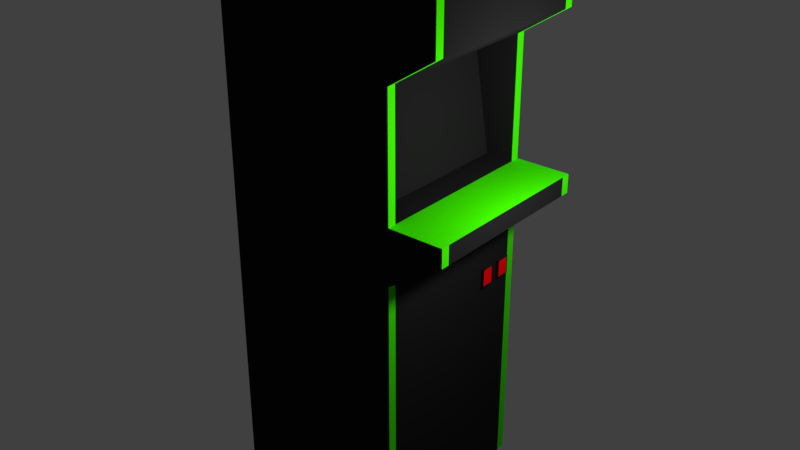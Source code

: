 # Source: arcade2_p2.blend  (saved by Blender 2.79.0; exported with 4.5.12 LTS)
import bpy
from mathutils import Matrix  # noqa: F401  (used for matrix-valued properties, if any)

bpy.ops.wm.read_factory_settings(use_empty=True)
scene = bpy.context.scene
scene.name = 'Scene'

# ---- collections
col_collection_1 = bpy.data.collections.new('Collection 1'); scene.collection.children.link(col_collection_1)

# ---- materials (node trees are filled in below, after node groups)
mat_material_001 = bpy.data.materials.new('Material.001')
mat_material_001.alpha_threshold = 0.0
mat_material_001.use_transparent_shadow = False
mat_material_001.diffuse_color = (0.01341, 0.01341, 0.01341, 1.0)
mat_material_001.roughness = 0.5
mat_material_002 = bpy.data.materials.new('Material.002')
mat_material_002.alpha_threshold = 0.0
mat_material_002.use_transparent_shadow = False
mat_material_002.diffuse_color = (0.04535, 0.8, 0.0, 1.0)
mat_material_002.roughness = 0.5
mat_material_003 = bpy.data.materials.new('Material.003')
mat_material_003.alpha_threshold = 0.0
mat_material_003.use_transparent_shadow = False
mat_material_003.diffuse_color = (1.0, 0.0, 0.004166, 1.0)
mat_material_003.roughness = 0.5

# ---- material node trees

# ---- world
world_world = bpy.data.worlds.new('World'); scene.world = world_world
world_world.color = (0.05088, 0.05088, 0.05088)
world_world.use_sun_shadow = False
world_world.sun_shadow_jitter_overblur = 0.0
world_world.cycles.sampling_method = 'MANUAL'

# ---- lights
light_point = bpy.data.lights.new('Point', 'POINT')
light_point.transmission_factor = 0.0
light_point.energy = 100.0
light_point.shadow_buffer_clip_start = 0.5
light_point.shadow_soft_size = 0.1
light_point.shadow_maximum_resolution = 0.006
light_point.use_absolute_resolution = True

# ---- meshes
me_cube_004 = bpy.data.meshes.new('Cube.004')
me_cube_004.from_pydata([(0.6972, 0.9, 3.607), (0.5078, 0.9, 4.791), (0.6972, -0.905, 3.607), (0.5078, -0.905, 4.791)], [], [(2, 0, 1, 3)])
me_cube_004.materials.append(mat_material_001)
me_cube_004.materials.append(mat_material_002)
me_cube_004.materials.append(mat_material_003)
me_cube_004.use_remesh_preserve_volume = False
me_cube_004.use_remesh_preserve_attributes = False
me_cube_004.use_mirror_vertex_groups = False
me_cube_004.update()
me_cube_001 = bpy.data.meshes.new('Cube.001')
me_cube_001.from_pydata([(1.036, 0.4405, 2.358), (1.036, 0.4405, 2.565), (1.036, 0.5959, 2.358), (1.036, 0.5959, 2.565), (1.036, 0.6996, 2.358), (1.036, 0.6996, 2.565), (1.036, 0.855, 2.358), (1.036, 0.855, 2.565), (-1.0, -1.0, 0.0), (-1.0, -1.0, 3.0), (-1.0, 1.0, 0.0), (-1.0, 1.0, 3.0), (1.0, -1.0, 0.0), (1.0, -1.0, 3.0), (1.0, 1.0, 0.0), (1.0, 1.0, 3.0), (-1.0, -1.0, 3.4), (-1.0, 1.0, 3.4), (1.6, -1.0, 3.4), (1.6, 1.0, 3.4), (-1.0, -1.0, 3.6), (-1.0, 1.0, 3.6), (1.6, -1.0, 3.6), (1.6, 1.0, 3.6), (1.0, -1.0, 3.4), (1.0, -1.0, 3.6), (1.0, 1.0, 3.6), (1.0, 1.0, 3.4), (-1.0, -1.0, 4.917), (-1.0, 1.0, 4.917), (1.0, -1.0, 4.917), (1.0, 1.0, 4.917), (-1.0, -1.0, 5.243), (-1.0, 1.0, 5.243), (1.5, -1.0, 5.243), (1.5, 1.0, 5.243), (-1.0, -1.0, 5.844), (-1.0, 1.0, 5.844), (1.5, -1.0, 5.844), (1.5, 1.0, 5.844), (-1.0, -1.0, 6.021), (-1.0, 1.0, 6.021), (0.9, -1.0, 6.021), (0.9, 1.0, 6.021), (-1.0, 0.9, 0.0), (-1.0, 0.9, 3.0), (1.0, 0.9, 0.0), (1.0, 0.9, 3.0), (-1.0, 0.9, 3.4), (1.6, 0.9, 3.4), (-1.0, 0.9, 3.6), (1.6, 0.9, 3.6), (1.0, 0.9, 3.6), (-1.0, 0.9, 4.917), (1.0, 0.9, 4.917), (-1.0, 0.9, 5.243), (1.5, 0.9, 5.243), (-1.0, 0.9, 5.844), (1.5, 0.9, 5.844), (-1.0, 0.9, 6.021), (0.9, 0.9, 6.021), (-1.0, -0.905, 0.0), (1.0, -0.905, 3.0), (1.6, -0.905, 3.4), (1.6, -0.905, 3.6), (-1.0, -0.905, 3.0), (1.0, -0.905, 0.0), (-1.0, -0.905, 3.4), (-1.0, -0.905, 3.6), (1.0, -0.905, 3.6), (-1.0, -0.905, 4.917), (1.0, -0.905, 4.917), (-1.0, -0.905, 5.243), (1.5, -0.905, 5.243), (-1.0, -0.905, 5.844), (1.5, -0.905, 5.844), (-1.0, -0.905, 6.021), (0.9, -0.905, 6.021), (0.6972, 0.9, 3.607), (0.5078, 0.9, 4.791), (0.6972, -0.905, 3.607), (0.5078, -0.905, 4.791), (1.0, 0.5959, 2.565), (1.0, 0.4405, 2.565), (1.0, 0.4405, 2.358), (1.0, 0.5959, 2.358), (1.0, 0.855, 2.565), (1.0, 0.6996, 2.358), (1.0, 0.6996, 2.565), (1.0, 0.855, 2.358), (1.036, 0.5881, 2.555), (1.036, 0.5881, 2.368), (1.036, 0.4483, 2.368), (1.036, 0.4483, 2.555), (1.036, 0.8472, 2.555), (1.036, 0.8472, 2.368), (1.036, 0.7073, 2.368), (1.036, 0.7073, 2.555), (1.029, 0.5881, 2.555), (1.029, 0.5881, 2.368), (1.029, 0.4483, 2.368), (1.029, 0.4483, 2.555), (1.029, 0.8472, 2.555), (1.029, 0.8472, 2.368), (1.029, 0.7073, 2.368), (1.029, 0.7073, 2.555)], [], [(3, 1, 93, 90), (0, 1, 83, 84), (3, 82, 83, 1), (7, 5, 97, 94), (4, 5, 88, 87), (7, 86, 88, 5), (44, 45, 11, 10), (10, 11, 15, 14), (66, 62, 13, 12), (12, 13, 9, 8), (61, 66, 12, 8), (9, 13, 24, 16), (49, 19, 23, 51), (15, 27, 19), (47, 15, 19, 49), (65, 9, 16, 67), (64, 69, 25, 22), (67, 16, 20, 68), (16, 24, 25, 20), (19, 27, 26, 23), (24, 13, 18), (25, 24, 18, 22), (26, 27, 17, 21), (27, 15, 11, 17), (68, 20, 28, 70), (54, 31, 35, 56), (52, 26, 31, 54), (20, 25, 30, 28), (26, 21, 29, 31), (35, 33, 37, 39), (28, 30, 34, 32), (31, 29, 33, 35), (70, 28, 32, 72), (39, 37, 41, 43), (72, 32, 36, 74), (56, 35, 39, 58), (32, 34, 38, 36), (60, 43, 41, 59), (74, 36, 40, 76), (58, 39, 43, 60), (36, 38, 42, 40), (75, 58, 60, 77), (37, 57, 59, 41), (77, 60, 59, 76), (73, 56, 58, 75), (33, 55, 57, 37), (29, 53, 55, 33), (54, 71, 81, 79), (71, 54, 56, 73), (21, 50, 53, 29), (17, 48, 50, 21), (23, 26, 52, 51), (11, 45, 48, 17), (62, 47, 49, 63), (63, 49, 51, 64), (10, 14, 46, 44), (14, 15, 47, 46), (61, 65, 45, 44), (8, 9, 65, 61), (18, 63, 64, 22), (13, 62, 63, 18), (30, 71, 73, 34), (25, 69, 71, 30), (34, 73, 75, 38), (42, 77, 76, 40), (38, 75, 77, 42), (57, 74, 76, 59), (55, 72, 74, 57), (53, 70, 72, 55), (50, 68, 70, 53), (48, 67, 68, 50), (51, 52, 69, 64), (45, 65, 67, 48), (44, 46, 66, 61), (46, 47, 86, 89, 87, 85, 84, 62, 66), (69, 52, 78, 80), (71, 69, 80, 81), (52, 54, 79, 78), (89, 86, 7, 6), (62, 84, 83, 82, 85, 87, 88, 86, 47), (85, 82, 3, 2), (87, 89, 6, 4), (84, 85, 2, 0), (97, 96, 104, 105), (2, 3, 90, 91), (1, 0, 92, 93), (0, 2, 91, 92), (90, 93, 101, 98), (6, 7, 94, 95), (5, 4, 96, 97), (4, 6, 95, 96), (99, 98, 101, 100), (103, 102, 105, 104), (91, 90, 98, 99), (96, 95, 103, 104), (93, 92, 100, 101), (92, 91, 99, 100), (94, 97, 105, 102), (95, 94, 102, 103)])
me_cube_001.polygons.foreach_set('material_index', [0, 0, 0, 0, 0, 0, 1, 0, 1, 0, 1, 0, 1, 0, 1, 1, 1, 1, 0, 0, 0, 0, 0, 0, 1, 1, 1, 0, 0, 0, 0, 0, 1, 0, 1, 1, 0, 1, 1, 1, 0, 0, 1, 0, 0, 1, 1, 0, 0, 1, 1, 1, 1, 0, 0, 1, 1, 0, 1, 1, 1, 1, 1, 1, 1, 1, 0, 0, 0, 0, 0, 1, 0, 0, 0, 0, 0, 0, 0, 0, 0, 0, 0, 0, 0, 0, 0, 0, 0, 0, 0, 2, 2, 0, 0, 0, 0, 0, 0])
_uv = me_cube_001.uv_layers.new(name='UVMap')
_uv.uv.foreach_set('vector', [0.5077, 0.1217, 0.5103, 0.1277, 0.5107, 0.1263, 0.5085, 0.1229, 0.5157, 0.1267, 0.5103, 0.1277, 0.5105, 0.1284, 0.5167, 0.1269, 0.5077, 0.1217, 0.5071, 0.1205, 0.5105, 0.1284, 0.5103, 0.1277, 0.4993, 0.1183, 0.5037, 0.1202, 0.504, 0.12, 0.4994, 0.119, 0.5089, 0.1263, 0.5037, 0.1202, 0.504, 0.1198, 0.5108, 0.1271, 0.4993, 0.1183, 0.4988, 0.1172, 0.504, 0.1198, 0.5037, 0.1202, 0.03775, 0.08075, 0.1711, 0.03369, 0.1723, 0.03984, 0.04282, 0.08401, 0.8542, 0.07916, 0.8542, 0.2534, 0.7381, 0.2534, 0.7381, 0.07916, 0.1042, 0.3784, 0.2069, 0.3223, 0.2096, 0.3258, 0.1078, 0.3803, 0.01239, 0.7346, 0.1544, 0.6576, 0.1455, 0.8349, 0.02838, 0.8142, 0.1175, 0.4414, 0.1042, 0.3784, 0.1078, 0.3803, 0.1199, 0.439, 0.1538, 0.8369, 0.1626, 0.6597, 0.2034, 0.665, 0.1818, 0.8404, 0.194, 0.1946, 0.1918, 0.1874, 0.2068, 0.1863, 0.2083, 0.192, 0.7381, 0.2534, 0.7381, 0.2766, 0.7032, 0.2766, 0.1538, 0.2117, 0.1533, 0.2067, 0.1918, 0.1874, 0.194, 0.1946, 0.2033, 0.4561, 0.2039, 0.4529, 0.2238, 0.4553, 0.223, 0.4605, 0.2541, 0.2841, 0.2848, 0.2689, 0.2857, 0.275, 0.257, 0.2898, 0.223, 0.4605, 0.2238, 0.4553, 0.2371, 0.4574, 0.2359, 0.4626, 0.1921, 0.8425, 0.2137, 0.6671, 0.2321, 0.6686, 0.2108, 0.8456, 0.7032, 0.2766, 0.7381, 0.2766, 0.7381, 0.2882, 0.7032, 0.2882, 0.2224, 0.6034, 0.1405, 0.5927, 0.229, 0.508, 0.272, 0.6148, 0.2349, 0.6117, 0.2414, 0.5163, 0.2861, 0.4973, 0.7381, 0.2882, 0.7381, 0.2766, 0.8542, 0.2766, 0.8542, 0.2882, 0.7381, 0.2766, 0.7381, 0.2534, 0.8542, 0.2534, 0.8542, 0.2766, 0.2359, 0.4626, 0.2371, 0.4574, 0.3015, 0.4717, 0.3003, 0.477, 0.321, 0.17, 0.3225, 0.1639, 0.3496, 0.1817, 0.3483, 0.1869, 0.2389, 0.1767, 0.2372, 0.1707, 0.3225, 0.1639, 0.321, 0.17, 0.2191, 0.8559, 0.2404, 0.6789, 0.3793, 0.6825, 0.31, 0.8757, 0.7381, 0.2882, 0.8542, 0.2882, 0.8542, 0.3647, 0.7381, 0.3647, 0.709, 0.3837, 0.8542, 0.3837, 0.8542, 0.4186, 0.709, 0.4186, 0.3182, 0.8901, 0.3876, 0.697, 0.4377, 0.6678, 0.3494, 0.8983, 0.7381, 0.3647, 0.8542, 0.3647, 0.8542, 0.3837, 0.709, 0.3837, 0.3003, 0.477, 0.3015, 0.4717, 0.3236, 0.4775, 0.3221, 0.483, 0.709, 0.4186, 0.8542, 0.4186, 0.8542, 0.4288, 0.7439, 0.4288, 0.3221, 0.483, 0.3236, 0.4775, 0.3548, 0.4844, 0.3549, 0.4906, 0.3483, 0.1869, 0.3496, 0.1817, 0.3808, 0.18, 0.3847, 0.1864, 0.6843, 0.7161, 0.7506, 0.543, 0.7775, 0.5782, 0.7173, 0.7235, 0.401, 0.1475, 0.3939, 0.1463, 0.3727, 0.038, 0.378, 0.03331, 0.3549, 0.4906, 0.3548, 0.4844, 0.3674, 0.4836, 0.3706, 0.49, 0.3847, 0.1864, 0.3808, 0.18, 0.3939, 0.1463, 0.401, 0.1475, 0.663, 0.9359, 0.7232, 0.7906, 0.7214, 0.8291, 0.6763, 0.9355, 0.572, 0.8839, 0.5043, 0.8821, 0.4993, 0.8565, 0.5784, 0.8587, 0.3624, 0.03558, 0.3643, 0.02762, 0.378, 0.03331, 0.3727, 0.038, 0.5784, 0.8587, 0.4993, 0.8565, 0.496, 0.767, 0.5844, 0.7681, 0.5657, 0.9044, 0.5095, 0.9028, 0.5043, 0.8821, 0.572, 0.8839, 0.3194, 0.03432, 0.3192, 0.02762, 0.3643, 0.02762, 0.3624, 0.03558, 0.2992, 0.03597, 0.2987, 0.02943, 0.3192, 0.02762, 0.3194, 0.03432, 0.5148, 0.9197, 0.5595, 0.9209, 0.553, 0.9259, 0.521, 0.925, 0.5595, 0.9209, 0.5148, 0.9197, 0.5095, 0.9028, 0.5657, 0.9044, 0.2099, 0.03737, 0.2097, 0.03088, 0.2987, 0.02943, 0.2992, 0.03597, 0.1971, 0.03767, 0.1967, 0.03128, 0.2097, 0.03088, 0.2099, 0.03737, 0.2068, 0.1863, 0.2372, 0.1707, 0.2389, 0.1767, 0.2083, 0.192, 0.1723, 0.03984, 0.1711, 0.03369, 0.1967, 0.03128, 0.1971, 0.03767, 0.5951, 0.09098, 0.4949, 0.09209, 0.4945, 0.05208, 0.5946, 0.05097, 0.5946, 0.05097, 0.4945, 0.05208, 0.4944, 0.04099, 0.5945, 0.03987, 0.04282, 0.08401, 0.04202, 0.1653, 0.03763, 0.1686, 0.03775, 0.08075, 0.04202, 0.1653, 0.1533, 0.2067, 0.1538, 0.2117, 0.03763, 0.1686, 0.5964, 0.3903, 0.5964, 0.5834, 0.4811, 0.5831, 0.4827, 0.3888, 0.1199, 0.439, 0.2039, 0.4529, 0.2033, 0.4561, 0.1175, 0.4414, 0.2412, 0.2966, 0.238, 0.291, 0.2541, 0.2841, 0.257, 0.2898, 0.2096, 0.3258, 0.2069, 0.3223, 0.238, 0.291, 0.2412, 0.2966, 0.3605, 0.2788, 0.364, 0.2731, 0.3927, 0.3085, 0.3871, 0.3129, 0.2857, 0.275, 0.2848, 0.2689, 0.364, 0.2731, 0.3605, 0.2788, 0.3871, 0.3129, 0.3927, 0.3085, 0.4189, 0.3445, 0.4124, 0.3465, 0.41, 0.3831, 0.4165, 0.3849, 0.3706, 0.49, 0.3674, 0.4836, 0.4124, 0.3465, 0.4189, 0.3445, 0.4165, 0.3849, 0.41, 0.3831, 0.4924, 0.7575, 0.5878, 0.7579, 0.5844, 0.7681, 0.496, 0.767, 0.489, 0.7239, 0.5909, 0.7238, 0.5878, 0.7579, 0.4924, 0.7575, 0.486, 0.7042, 0.5934, 0.7038, 0.5909, 0.7238, 0.489, 0.7239, 0.4835, 0.6231, 0.5947, 0.6227, 0.5934, 0.7038, 0.486, 0.7042, 0.4821, 0.6096, 0.5957, 0.6095, 0.5947, 0.6227, 0.4835, 0.6231, 0.2083, 0.192, 0.2389, 0.1767, 0.2848, 0.2689, 0.2541, 0.2841, 0.4811, 0.5831, 0.5964, 0.5834, 0.5957, 0.6095, 0.4821, 0.6096, 0.4827, 0.3888, 0.4867, 0.2656, 0.5955, 0.267, 0.5964, 0.3903, 0.4867, 0.2656, 0.4949, 0.09209, 0.4988, 0.1172, 0.4962, 0.1278, 0.5108, 0.1271, 0.5115, 0.1263, 0.5167, 0.1269, 0.5951, 0.09098, 0.5955, 0.267, 0.5549, 0.9477, 0.5179, 0.9467, 0.521, 0.9439, 0.552, 0.9448, 0.5595, 0.9209, 0.5549, 0.9477, 0.552, 0.9448, 0.553, 0.9259, 0.5179, 0.9467, 0.5148, 0.9197, 0.521, 0.925, 0.521, 0.9439, 0.4962, 0.1278, 0.4988, 0.1172, 0.4993, 0.1183, 0.4978, 0.1268, 0.5951, 0.09098, 0.5167, 0.1269, 0.5105, 0.1284, 0.5071, 0.1205, 0.5115, 0.1263, 0.5108, 0.1271, 0.504, 0.1198, 0.4988, 0.1172, 0.4949, 0.09209, 0.5115, 0.1263, 0.5071, 0.1205, 0.5077, 0.1217, 0.5117, 0.126, 0.5108, 0.1271, 0.4962, 0.1278, 0.4978, 0.1268, 0.5089, 0.1263, 0.5167, 0.1269, 0.5115, 0.1263, 0.5117, 0.126, 0.5157, 0.1267, 0.504, 0.12, 0.5074, 0.126, 0.5064, 0.126, 0.5043, 0.1196, 0.5117, 0.126, 0.5077, 0.1217, 0.5085, 0.1229, 0.5116, 0.1263, 0.5103, 0.1277, 0.5157, 0.1267, 0.5146, 0.1264, 0.5107, 0.1263, 0.5157, 0.1267, 0.5117, 0.126, 0.5116, 0.1263, 0.5146, 0.1264, 0.5085, 0.1229, 0.5107, 0.1263, 0.511, 0.1251, 0.5091, 0.1239, 0.4978, 0.1268, 0.4993, 0.1183, 0.4994, 0.119, 0.4988, 0.1265, 0.5037, 0.1202, 0.5089, 0.1263, 0.5074, 0.126, 0.504, 0.12, 0.5089, 0.1263, 0.4978, 0.1268, 0.4988, 0.1265, 0.5074, 0.126, 0.5114, 0.1267, 0.5091, 0.1239, 0.511, 0.1251, 0.5137, 0.1263, 0.4995, 0.1265, 0.4995, 0.1193, 0.5043, 0.1196, 0.5064, 0.126, 0.5116, 0.1263, 0.5085, 0.1229, 0.5091, 0.1239, 0.5114, 0.1267, 0.5074, 0.126, 0.4988, 0.1265, 0.4995, 0.1265, 0.5064, 0.126, 0.5107, 0.1263, 0.5146, 0.1264, 0.5137, 0.1263, 0.511, 0.1251, 0.5146, 0.1264, 0.5116, 0.1263, 0.5114, 0.1267, 0.5137, 0.1263, 0.4994, 0.119, 0.504, 0.12, 0.5043, 0.1196, 0.4995, 0.1193, 0.4988, 0.1265, 0.4994, 0.119, 0.4995, 0.1193, 0.4995, 0.1265])
me_cube_001.materials.append(mat_material_001)
me_cube_001.materials.append(mat_material_002)
me_cube_001.materials.append(mat_material_003)
me_cube_001.use_remesh_preserve_volume = False
me_cube_001.use_remesh_preserve_attributes = False
me_cube_001.use_mirror_vertex_groups = False
me_cube_001.update()

# ---- objects
ob_cube_001 = bpy.data.objects.new('Cube.001', me_cube_004)
ob_point = bpy.data.objects.new('Point', light_point)
ob_cube = bpy.data.objects.new('Cube', me_cube_001)

# ---- transforms, parenting, visibility, modifiers, constraints
ob_cube_001.location = (0.0, 0.0, 0.0)
ob_cube_001.scale = (0.7719, 0.7719, 0.7719)
ob_cube_001.lineart.crease_threshold = 0.0
ob_point.location = (2.085, 0.0, 3.5)
ob_point.lineart.crease_threshold = 0.0
ob_cube.location = (0.0, 0.0, 0.0)
ob_cube.scale = (0.7719, 0.7719, 0.7719)
ob_cube.lineart.crease_threshold = 0.0

# ---- collection membership
col_collection_1.objects.link(ob_cube_001)
col_collection_1.objects.link(ob_point)
col_collection_1.objects.link(ob_cube)

# ---- scene / render settings (as saved in the file)
scene.frame_start = 1; scene.frame_end = 250; scene.frame_set(3)
scene.render.engine = 'BLENDER_EEVEE_NEXT'
scene.render.resolution_percentage = 50
scene.render.dither_intensity = 0.0
scene.cycles.use_denoising = False
scene.cycles.samples = 128
scene.cycles.sampling_pattern = 'TABULATED_SOBOL'
scene.cycles.use_adaptive_sampling = False
scene.cycles.use_light_tree = False
scene.cycles.blur_glossy = 0.0
scene.cycles.sample_clamp_indirect = 0.0
scene.view_settings.view_transform = 'Standard'
bpy.context.view_layer.update()

# ---- added for rendering (the .blend has no active camera): camera
cam_auto = bpy.data.cameras.new('AutoCamera')
cam_auto.lens = 50.0
cam_auto.sensor_width = 36.0
cam_auto.clip_end = 1000.0
ob_auto_camera = bpy.data.objects.new('AutoCamera', cam_auto)
scene.collection.objects.link(ob_auto_camera)
ob_auto_camera.location = (5.12841, -5.8762, 6.24126)
ob_auto_camera.rotation_euler = (1.09748, -7.21219e-08, 0.694738)
scene.camera = ob_auto_camera
bpy.context.view_layer.update()
